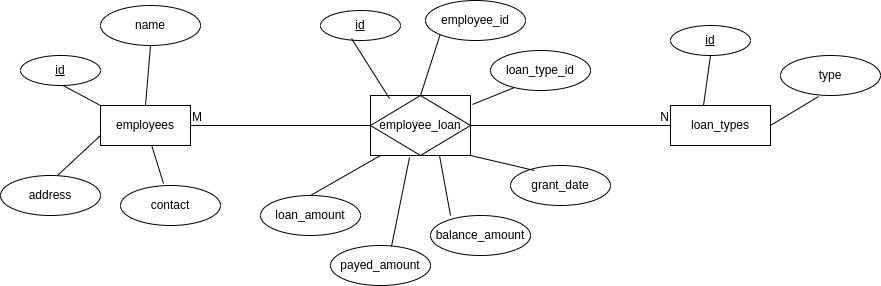

The diagram above was exported from draw.io. Its source (the exported page's mxGraphModel, read from the mxfile embedded in the PNG):
<mxGraphModel dx="880" dy="447" grid="1" gridSize="10" guides="1" tooltips="1" connect="1" arrows="1" fold="1" page="1" pageScale="1" pageWidth="850" pageHeight="1100" math="0" shadow="0">
  <root>
    <mxCell id="0" />
    <mxCell id="1" parent="0" />
    <mxCell id="QEk8LFcl2dOFlMEfwZ7T-1" value="employees" style="rounded=0;whiteSpace=wrap;html=1;" vertex="1" parent="1">
      <mxGeometry x="100" y="220" width="90" height="40" as="geometry" />
    </mxCell>
    <mxCell id="QEk8LFcl2dOFlMEfwZ7T-2" value="id" style="ellipse;whiteSpace=wrap;html=1;align=center;fontStyle=4;" vertex="1" parent="1">
      <mxGeometry x="20" y="170" width="80" height="30" as="geometry" />
    </mxCell>
    <mxCell id="QEk8LFcl2dOFlMEfwZ7T-3" value="name" style="ellipse;whiteSpace=wrap;html=1;align=center;" vertex="1" parent="1">
      <mxGeometry x="100" y="120" width="100" height="40" as="geometry" />
    </mxCell>
    <mxCell id="QEk8LFcl2dOFlMEfwZ7T-4" value="address" style="ellipse;whiteSpace=wrap;html=1;align=center;" vertex="1" parent="1">
      <mxGeometry y="290" width="100" height="40" as="geometry" />
    </mxCell>
    <mxCell id="QEk8LFcl2dOFlMEfwZ7T-5" value="contact" style="ellipse;whiteSpace=wrap;html=1;align=center;" vertex="1" parent="1">
      <mxGeometry x="120" y="300" width="100" height="40" as="geometry" />
    </mxCell>
    <mxCell id="QEk8LFcl2dOFlMEfwZ7T-7" value="" style="endArrow=none;html=1;rounded=0;entryX=0.5;entryY=1;entryDx=0;entryDy=0;exitX=0.5;exitY=0;exitDx=0;exitDy=0;" edge="1" parent="1" source="QEk8LFcl2dOFlMEfwZ7T-1" target="QEk8LFcl2dOFlMEfwZ7T-3">
      <mxGeometry width="50" height="50" relative="1" as="geometry">
        <mxPoint x="400" y="260" as="sourcePoint" />
        <mxPoint x="450" y="210" as="targetPoint" />
      </mxGeometry>
    </mxCell>
    <mxCell id="QEk8LFcl2dOFlMEfwZ7T-8" value="" style="endArrow=none;html=1;rounded=0;entryX=0.5;entryY=1;entryDx=0;entryDy=0;exitX=0;exitY=0;exitDx=0;exitDy=0;" edge="1" parent="1" source="QEk8LFcl2dOFlMEfwZ7T-1">
      <mxGeometry width="50" height="50" relative="1" as="geometry">
        <mxPoint x="57.5" y="260" as="sourcePoint" />
        <mxPoint x="62.5" y="200" as="targetPoint" />
      </mxGeometry>
    </mxCell>
    <mxCell id="QEk8LFcl2dOFlMEfwZ7T-9" value="" style="endArrow=none;html=1;rounded=0;entryX=0.57;entryY=0;entryDx=0;entryDy=0;exitX=0;exitY=0.75;exitDx=0;exitDy=0;entryPerimeter=0;exitPerimeter=0;" edge="1" parent="1" source="QEk8LFcl2dOFlMEfwZ7T-1" target="QEk8LFcl2dOFlMEfwZ7T-4">
      <mxGeometry width="50" height="50" relative="1" as="geometry">
        <mxPoint x="97.5" y="260" as="sourcePoint" />
        <mxPoint x="60" y="240" as="targetPoint" />
      </mxGeometry>
    </mxCell>
    <mxCell id="QEk8LFcl2dOFlMEfwZ7T-10" value="" style="endArrow=none;html=1;rounded=0;entryX=0.43;entryY=-0.05;entryDx=0;entryDy=0;entryPerimeter=0;" edge="1" parent="1" source="QEk8LFcl2dOFlMEfwZ7T-1" target="QEk8LFcl2dOFlMEfwZ7T-5">
      <mxGeometry width="50" height="50" relative="1" as="geometry">
        <mxPoint x="171.5" y="260" as="sourcePoint" />
        <mxPoint x="128.5" y="300" as="targetPoint" />
      </mxGeometry>
    </mxCell>
    <mxCell id="QEk8LFcl2dOFlMEfwZ7T-12" value="loan_types" style="whiteSpace=wrap;html=1;align=center;" vertex="1" parent="1">
      <mxGeometry x="670" y="220" width="100" height="40" as="geometry" />
    </mxCell>
    <mxCell id="QEk8LFcl2dOFlMEfwZ7T-13" value="id" style="ellipse;whiteSpace=wrap;html=1;align=center;fontStyle=4;" vertex="1" parent="1">
      <mxGeometry x="670" y="140" width="80" height="30" as="geometry" />
    </mxCell>
    <mxCell id="QEk8LFcl2dOFlMEfwZ7T-15" value="type" style="ellipse;whiteSpace=wrap;html=1;align=center;" vertex="1" parent="1">
      <mxGeometry x="780" y="170" width="100" height="40" as="geometry" />
    </mxCell>
    <mxCell id="QEk8LFcl2dOFlMEfwZ7T-18" value="" style="endArrow=none;html=1;rounded=0;entryX=0.5;entryY=1;entryDx=0;entryDy=0;exitX=0.33;exitY=0;exitDx=0;exitDy=0;exitPerimeter=0;" edge="1" parent="1" source="QEk8LFcl2dOFlMEfwZ7T-12" target="QEk8LFcl2dOFlMEfwZ7T-13">
      <mxGeometry width="50" height="50" relative="1" as="geometry">
        <mxPoint x="710" y="230" as="sourcePoint" />
        <mxPoint x="715" y="170" as="targetPoint" />
      </mxGeometry>
    </mxCell>
    <mxCell id="QEk8LFcl2dOFlMEfwZ7T-19" value="" style="endArrow=none;html=1;rounded=0;entryX=0.38;entryY=1.025;entryDx=0;entryDy=0;exitX=1;exitY=0.5;exitDx=0;exitDy=0;entryPerimeter=0;" edge="1" parent="1" source="QEk8LFcl2dOFlMEfwZ7T-12" target="QEk8LFcl2dOFlMEfwZ7T-15">
      <mxGeometry width="50" height="50" relative="1" as="geometry">
        <mxPoint x="830.98" y="257.99" as="sourcePoint" />
        <mxPoint x="828.98" y="209.99" as="targetPoint" />
      </mxGeometry>
    </mxCell>
    <mxCell id="QEk8LFcl2dOFlMEfwZ7T-20" value="" style="endArrow=none;html=1;rounded=0;entryX=0;entryY=0.5;entryDx=0;entryDy=0;" edge="1" parent="1" source="QEk8LFcl2dOFlMEfwZ7T-23" target="QEk8LFcl2dOFlMEfwZ7T-12">
      <mxGeometry relative="1" as="geometry">
        <mxPoint x="190" y="240" as="sourcePoint" />
        <mxPoint x="350" y="240" as="targetPoint" />
      </mxGeometry>
    </mxCell>
    <mxCell id="QEk8LFcl2dOFlMEfwZ7T-22" value="N" style="resizable=0;html=1;whiteSpace=wrap;align=right;verticalAlign=bottom;" connectable="0" vertex="1" parent="QEk8LFcl2dOFlMEfwZ7T-20">
      <mxGeometry x="1" relative="1" as="geometry" />
    </mxCell>
    <mxCell id="QEk8LFcl2dOFlMEfwZ7T-24" value="" style="endArrow=none;html=1;rounded=0;entryX=0;entryY=0.5;entryDx=0;entryDy=0;" edge="1" parent="1" target="QEk8LFcl2dOFlMEfwZ7T-23">
      <mxGeometry relative="1" as="geometry">
        <mxPoint x="190" y="240" as="sourcePoint" />
        <mxPoint x="670" y="240" as="targetPoint" />
      </mxGeometry>
    </mxCell>
    <mxCell id="QEk8LFcl2dOFlMEfwZ7T-25" value="M" style="resizable=0;html=1;whiteSpace=wrap;align=left;verticalAlign=bottom;" connectable="0" vertex="1" parent="QEk8LFcl2dOFlMEfwZ7T-24">
      <mxGeometry x="-1" relative="1" as="geometry" />
    </mxCell>
    <mxCell id="QEk8LFcl2dOFlMEfwZ7T-23" value="employee_loan" style="shape=associativeEntity;whiteSpace=wrap;html=1;align=center;" vertex="1" parent="1">
      <mxGeometry x="370" y="210" width="100" height="60" as="geometry" />
    </mxCell>
    <mxCell id="QEk8LFcl2dOFlMEfwZ7T-27" value="id" style="ellipse;whiteSpace=wrap;html=1;align=center;fontStyle=4;" vertex="1" parent="1">
      <mxGeometry x="320" y="125" width="80" height="30" as="geometry" />
    </mxCell>
    <mxCell id="QEk8LFcl2dOFlMEfwZ7T-28" value="" style="endArrow=none;html=1;rounded=0;exitX=0.19;exitY=0.05;exitDx=0;exitDy=0;exitPerimeter=0;entryX=0.388;entryY=0.933;entryDx=0;entryDy=0;entryPerimeter=0;" edge="1" parent="1" source="QEk8LFcl2dOFlMEfwZ7T-23" target="QEk8LFcl2dOFlMEfwZ7T-27">
      <mxGeometry width="50" height="50" relative="1" as="geometry">
        <mxPoint x="356.5" y="210" as="sourcePoint" />
        <mxPoint x="360" y="170" as="targetPoint" />
      </mxGeometry>
    </mxCell>
    <mxCell id="QEk8LFcl2dOFlMEfwZ7T-29" value="employee_id" style="ellipse;whiteSpace=wrap;html=1;align=center;" vertex="1" parent="1">
      <mxGeometry x="425" y="115" width="100" height="40" as="geometry" />
    </mxCell>
    <mxCell id="QEk8LFcl2dOFlMEfwZ7T-30" value="loan_type_id" style="ellipse;whiteSpace=wrap;html=1;align=center;" vertex="1" parent="1">
      <mxGeometry x="490" y="165" width="100" height="40" as="geometry" />
    </mxCell>
    <mxCell id="QEk8LFcl2dOFlMEfwZ7T-31" value="loan_amount" style="ellipse;whiteSpace=wrap;html=1;align=center;" vertex="1" parent="1">
      <mxGeometry x="260" y="310" width="100" height="40" as="geometry" />
    </mxCell>
    <mxCell id="QEk8LFcl2dOFlMEfwZ7T-32" value="payed_amount" style="ellipse;whiteSpace=wrap;html=1;align=center;" vertex="1" parent="1">
      <mxGeometry x="330" y="360" width="100" height="40" as="geometry" />
    </mxCell>
    <mxCell id="QEk8LFcl2dOFlMEfwZ7T-33" value="balance_amount" style="ellipse;whiteSpace=wrap;html=1;align=center;" vertex="1" parent="1">
      <mxGeometry x="430" y="330" width="100" height="40" as="geometry" />
    </mxCell>
    <mxCell id="QEk8LFcl2dOFlMEfwZ7T-34" value="grant_date" style="ellipse;whiteSpace=wrap;html=1;align=center;" vertex="1" parent="1">
      <mxGeometry x="510" y="280" width="100" height="40" as="geometry" />
    </mxCell>
    <mxCell id="QEk8LFcl2dOFlMEfwZ7T-35" value="" style="endArrow=none;html=1;rounded=0;exitX=0.5;exitY=0;exitDx=0;exitDy=0;entryX=0;entryY=1;entryDx=0;entryDy=0;" edge="1" parent="1" source="QEk8LFcl2dOFlMEfwZ7T-23" target="QEk8LFcl2dOFlMEfwZ7T-29">
      <mxGeometry width="50" height="50" relative="1" as="geometry">
        <mxPoint x="399" y="223" as="sourcePoint" />
        <mxPoint x="361" y="163" as="targetPoint" />
      </mxGeometry>
    </mxCell>
    <mxCell id="QEk8LFcl2dOFlMEfwZ7T-36" value="" style="endArrow=none;html=1;rounded=0;exitX=1.02;exitY=0.15;exitDx=0;exitDy=0;exitPerimeter=0;entryX=0.24;entryY=0.925;entryDx=0;entryDy=0;entryPerimeter=0;" edge="1" parent="1" source="QEk8LFcl2dOFlMEfwZ7T-23" target="QEk8LFcl2dOFlMEfwZ7T-30">
      <mxGeometry width="50" height="50" relative="1" as="geometry">
        <mxPoint x="409" y="233" as="sourcePoint" />
        <mxPoint x="371" y="173" as="targetPoint" />
      </mxGeometry>
    </mxCell>
    <mxCell id="QEk8LFcl2dOFlMEfwZ7T-37" value="" style="endArrow=none;html=1;rounded=0;exitX=0.1;exitY=1;exitDx=0;exitDy=0;exitPerimeter=0;entryX=0.5;entryY=0;entryDx=0;entryDy=0;" edge="1" parent="1" source="QEk8LFcl2dOFlMEfwZ7T-23" target="QEk8LFcl2dOFlMEfwZ7T-31">
      <mxGeometry width="50" height="50" relative="1" as="geometry">
        <mxPoint x="419" y="243" as="sourcePoint" />
        <mxPoint x="381" y="183" as="targetPoint" />
      </mxGeometry>
    </mxCell>
    <mxCell id="QEk8LFcl2dOFlMEfwZ7T-38" value="" style="endArrow=none;html=1;rounded=0;exitX=0.39;exitY=1.033;exitDx=0;exitDy=0;exitPerimeter=0;entryX=0.61;entryY=0.025;entryDx=0;entryDy=0;entryPerimeter=0;" edge="1" parent="1" source="QEk8LFcl2dOFlMEfwZ7T-23" target="QEk8LFcl2dOFlMEfwZ7T-32">
      <mxGeometry width="50" height="50" relative="1" as="geometry">
        <mxPoint x="429" y="253" as="sourcePoint" />
        <mxPoint x="391" y="193" as="targetPoint" />
      </mxGeometry>
    </mxCell>
    <mxCell id="QEk8LFcl2dOFlMEfwZ7T-39" value="" style="endArrow=none;html=1;rounded=0;entryX=0.2;entryY=0;entryDx=0;entryDy=0;entryPerimeter=0;" edge="1" parent="1" target="QEk8LFcl2dOFlMEfwZ7T-33">
      <mxGeometry width="50" height="50" relative="1" as="geometry">
        <mxPoint x="439" y="270" as="sourcePoint" />
        <mxPoint x="401" y="203" as="targetPoint" />
      </mxGeometry>
    </mxCell>
    <mxCell id="QEk8LFcl2dOFlMEfwZ7T-40" value="" style="endArrow=none;html=1;rounded=0;exitX=1;exitY=1;exitDx=0;exitDy=0;entryX=0.24;entryY=0.125;entryDx=0;entryDy=0;entryPerimeter=0;" edge="1" parent="1" source="QEk8LFcl2dOFlMEfwZ7T-23" target="QEk8LFcl2dOFlMEfwZ7T-34">
      <mxGeometry width="50" height="50" relative="1" as="geometry">
        <mxPoint x="449" y="273" as="sourcePoint" />
        <mxPoint x="411" y="213" as="targetPoint" />
      </mxGeometry>
    </mxCell>
  </root>
</mxGraphModel>